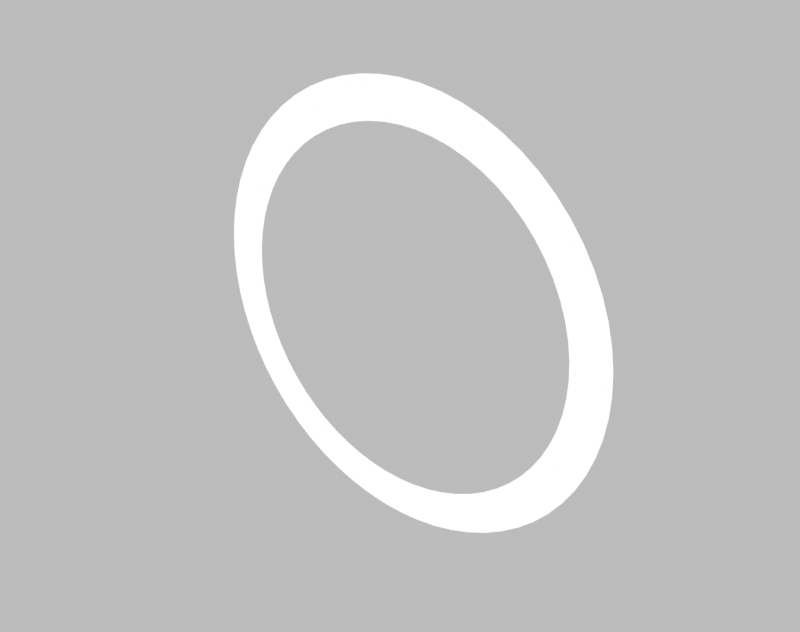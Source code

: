 # Source: circle_bright.blend  (saved by Blender 4.0.36; exported with 4.5.12 LTS)
import bpy
from mathutils import Matrix  # noqa: F401  (used for matrix-valued properties, if any)

bpy.ops.wm.read_factory_settings(use_empty=True)
scene = bpy.context.scene
scene.name = 'Scene'

# ---- collections
col_collection = bpy.data.collections.new('Collection'); scene.collection.children.link(col_collection)

# ---- materials (node trees are filled in below, after node groups)
mat_material_001 = bpy.data.materials.new('Material.001')

# ---- material node trees
mat_material_001.use_nodes = True; mat_material_001.node_tree.nodes.clear()
_N = mat_material_001.node_tree.nodes; _L = mat_material_001.node_tree.links
n0 = _N.new('ShaderNodeOutputMaterial'); n0.name = 'Material Output'; n0.location = (300, 300)
n1 = _N.new('ShaderNodeEmission'); n1.name = 'Emission'; n1.location = (10, 300)
_L.new(n1.outputs[0], n0.inputs[0])
n0.is_active_output = True

# ---- world
world_world = bpy.data.worlds.new('World'); scene.world = world_world
world_world.use_nodes = True; world_world.node_tree.nodes.clear()
_N = world_world.node_tree.nodes; _L = world_world.node_tree.links
n0 = _N.new('ShaderNodeOutputWorld'); n0.name = 'World Output'; n0.location = (300, 300)
n1 = _N.new('ShaderNodeBackground'); n1.name = 'Background'; n1.location = (110, 300)
n2 = _N.new('ShaderNodeBrightContrast'); n2.name = 'Brightness/Contrast'; n2.location = (-80, 300)
n2.inputs[0].default_value = (0.5, 0.5, 0.5, 1.0)
_L.new(n1.outputs[0], n0.inputs[0])
_L.new(n2.outputs[0], n1.inputs[0])
n0.is_active_output = True
world_world.color = (0.05088, 0.05088, 0.05088)
world_world.use_sun_shadow = False
world_world.sun_shadow_jitter_overblur = 0.0

# ---- meshes
me_plane = bpy.data.meshes.new('Plane')
me_plane.from_pydata([(-0.7488, 1.294e-06, -6.86e-07), (-0.7452, 0.07339, -6.909e-07), (-0.7344, 0.1461, -6.965e-07), (-0.7165, 0.2174, -6.965e-07), (-0.6918, 0.2865, -7.188e-07), (-0.6604, 0.353, -7.188e-07), (-0.6226, 0.416, -7.188e-07), (-0.5788, 0.475, -7.188e-07), (-0.5295, 0.5295, -7.634e-07), (-0.475, 0.5788, -7.634e-07), (-0.416, 0.6226, -7.634e-07), (-0.353, 0.6604, -7.634e-07), (-0.2865, 0.6918, -7.634e-07), (-0.2174, 0.7165, -7.634e-07), (-0.1461, 0.7344, -7.634e-07), (-0.07339, 0.7452, -7.634e-07), (3.671e-07, 0.7488, -8.08e-07), (0.07339, 0.7452, -8.08e-07), (0.1461, 0.7344, -8.08e-07), (0.2174, 0.7165, -8.08e-07), (0.2865, 0.6918, -8.08e-07), (0.353, 0.6604, -8.08e-07), (0.416, 0.6226, -8.08e-07), (0.475, 0.5788, -8.08e-07), (0.5295, 0.5295, -8.08e-07), (0.5788, 0.475, -7.634e-07), (0.6226, 0.416, -7.634e-07), (0.6604, 0.353, -7.857e-07), (0.6918, 0.2865, -7.634e-07), (0.7165, 0.2174, -7.634e-07), (0.7344, 0.1461, -7.634e-07), (0.7452, 0.07339, -7.578e-07), (0.7488, 1.359e-06, -7.515e-07), (0.7452, -0.07339, -7.467e-07), (0.7344, -0.1461, -7.411e-07), (0.7165, -0.2174, -7.411e-07), (0.6918, -0.2865, -7.188e-07), (0.6604, -0.353, -7.188e-07), (0.6226, -0.416, -7.188e-07), (0.5788, -0.475, -7.188e-07), (0.5295, -0.5295, -6.741e-07), (0.475, -0.5788, -6.741e-07), (0.416, -0.6226, -6.741e-07), (0.353, -0.6604, -6.741e-07), (0.2865, -0.6918, -6.741e-07), (0.2174, -0.7165, -6.741e-07), (0.1461, -0.7344, -6.741e-07), (0.07339, -0.7452, -6.741e-07), (3.671e-07, -0.7488, -6.741e-07), (-0.07339, -0.7452, -6.295e-07), (-0.1461, -0.7344, -6.295e-07), (-0.2174, -0.7165, -6.295e-07), (-0.2865, -0.6918, -6.295e-07), (-0.353, -0.6604, -6.295e-07), (-0.416, -0.6226, -6.295e-07), (-0.475, -0.5788, -6.295e-07), (-0.5295, -0.5295, -6.295e-07), (-0.5788, -0.475, -6.741e-07), (-0.6226, -0.416, -6.741e-07), (-0.6604, -0.353, -6.518e-07), (-0.6918, -0.2865, -6.741e-07), (-0.7165, -0.2174, -6.741e-07), (-0.7344, -0.1461, -6.741e-07), (-0.7452, -0.07339, -6.797e-07), (-0.611, 1.3e-06, -1.086e-06), (-0.6081, 0.05989, -1.09e-06), (-0.5993, 0.1192, -1.095e-06), (-0.5847, 0.1774, -1.095e-06), (-0.5645, 0.2338, -1.113e-06), (-0.5389, 0.288, -1.113e-06), (-0.5081, 0.3395, -1.113e-06), (-0.4723, 0.3876, -1.113e-06), (-0.4321, 0.4321, -1.149e-06), (-0.3876, 0.4723, -1.149e-06), (-0.3395, 0.5081, -1.149e-06), (-0.288, 0.5389, -1.149e-06), (-0.2338, 0.5645, -1.149e-06), (-0.1774, 0.5847, -1.149e-06), (-0.1192, 0.5993, -1.149e-06), (-0.05989, 0.6081, -1.149e-06), (3.653e-07, 0.611, -1.186e-06), (0.05989, 0.6081, -1.186e-06), (0.1192, 0.5993, -1.186e-06), (0.1774, 0.5847, -1.186e-06), (0.2338, 0.5645, -1.186e-06), (0.288, 0.5389, -1.186e-06), (0.3395, 0.5081, -1.186e-06), (0.3876, 0.4723, -1.186e-06), (0.4321, 0.4321, -1.186e-06), (0.4723, 0.3876, -1.149e-06), (0.5081, 0.3395, -1.149e-06), (0.5389, 0.288, -1.167e-06), (0.5645, 0.2338, -1.149e-06), (0.5847, 0.1774, -1.149e-06), (0.5993, 0.1192, -1.149e-06), (0.6081, 0.05989, -1.145e-06), (0.611, 1.354e-06, -1.14e-06), (0.6081, -0.05989, -1.136e-06), (0.5993, -0.1192, -1.131e-06), (0.5847, -0.1774, -1.131e-06), (0.5645, -0.2338, -1.113e-06), (0.5389, -0.288, -1.113e-06), (0.5081, -0.3395, -1.113e-06), (0.4723, -0.3876, -1.113e-06), (0.4321, -0.4321, -1.076e-06), (0.3876, -0.4723, -1.076e-06), (0.3395, -0.5081, -1.076e-06), (0.288, -0.5389, -1.076e-06), (0.2338, -0.5645, -1.076e-06), (0.1774, -0.5847, -1.076e-06), (0.1192, -0.5993, -1.076e-06), (0.05989, -0.6081, -1.076e-06), (3.653e-07, -0.611, -1.076e-06), (-0.05989, -0.6081, -1.04e-06), (-0.1192, -0.5993, -1.04e-06), (-0.1774, -0.5847, -1.04e-06), (-0.2338, -0.5645, -1.04e-06), (-0.288, -0.5389, -1.04e-06), (-0.3395, -0.5081, -1.04e-06), (-0.3876, -0.4723, -1.04e-06), (-0.4321, -0.4321, -1.04e-06), (-0.4723, -0.3876, -1.076e-06), (-0.5081, -0.3395, -1.076e-06), (-0.5389, -0.288, -1.058e-06), (-0.5645, -0.2338, -1.076e-06), (-0.5847, -0.1774, -1.076e-06), (-0.5993, -0.1192, -1.076e-06), (-0.6081, -0.05989, -1.081e-06)], [], [(50, 51, 115, 114), (24, 25, 89, 88), (51, 52, 116, 115), (25, 26, 90, 89), (52, 53, 117, 116), (26, 27, 91, 90), (0, 1, 65, 64), (53, 54, 118, 117), (27, 28, 92, 91), (1, 2, 66, 65), (54, 55, 119, 118), (28, 29, 93, 92), (2, 3, 67, 66), (55, 56, 120, 119), (29, 30, 94, 93), (3, 4, 68, 67), (56, 57, 121, 120), (30, 31, 95, 94), (4, 5, 69, 68), (57, 58, 122, 121), (31, 32, 96, 95), (5, 6, 70, 69), (58, 59, 123, 122), (32, 33, 97, 96), (6, 7, 71, 70), (59, 60, 124, 123), (33, 34, 98, 97), (7, 8, 72, 71), (60, 61, 125, 124), (34, 35, 99, 98), (8, 9, 73, 72), (61, 62, 126, 125), (35, 36, 100, 99), (9, 10, 74, 73), (62, 63, 127, 126), (36, 37, 101, 100), (10, 11, 75, 74), (63, 0, 64, 127), (37, 38, 102, 101), (11, 12, 76, 75), (38, 39, 103, 102), (12, 13, 77, 76), (39, 40, 104, 103), (13, 14, 78, 77), (40, 41, 105, 104), (14, 15, 79, 78), (41, 42, 106, 105), (15, 16, 80, 79), (42, 43, 107, 106), (16, 17, 81, 80), (43, 44, 108, 107), (17, 18, 82, 81), (44, 45, 109, 108), (18, 19, 83, 82), (45, 46, 110, 109), (19, 20, 84, 83), (46, 47, 111, 110), (20, 21, 85, 84), (47, 48, 112, 111), (21, 22, 86, 85), (48, 49, 113, 112), (22, 23, 87, 86), (49, 50, 114, 113), (23, 24, 88, 87)])
_uv = me_plane.uv_layers.new(name='UVMap')
_uv.uv.foreach_set('vector', [0.0, 0.0, 0.0, 0.0, 0.0, 0.0, 0.0, 0.0, 0.0, 0.0, 0.0, 0.0, 0.0, 0.0, 0.0, 0.0, 0.0, 0.0, 0.0, 0.0, 0.0, 0.0, 0.0, 0.0, 0.0, 0.0, 0.0, 0.0, 0.0, 0.0, 0.0, 0.0, 0.0, 0.0, 0.0, 0.0, 0.0, 0.0, 0.0, 0.0, 0.0, 0.0, 0.0, 0.0, 0.0, 0.0, 0.0, 0.0, 0.0, 0.0, 0.0, 0.0, 0.0, 0.0, 0.0, 0.0, 0.0, 0.0, 0.0, 0.0, 0.0, 0.0, 0.0, 0.0, 0.0, 0.0, 0.0, 0.0, 0.0, 0.0, 0.0, 0.0, 0.0, 0.0, 0.0, 0.0, 0.0, 0.0, 0.0, 0.0, 0.0, 0.0, 0.0, 0.0, 0.0, 0.0, 0.0, 0.0, 0.0, 0.0, 0.0, 0.0, 0.0, 0.0, 0.0, 0.0, 0.0, 0.0, 0.0, 0.0, 0.0, 0.0, 0.0, 0.0, 0.0, 0.0, 0.0, 0.0, 0.0, 0.0, 0.0, 0.0, 0.0, 0.0, 0.0, 0.0, 0.0, 0.0, 0.0, 0.0, 0.0, 0.0, 0.0, 0.0, 0.0, 0.0, 0.0, 0.0, 0.0, 0.0, 0.0, 0.0, 0.0, 0.0, 0.0, 0.0, 0.0, 0.0, 0.0, 0.0, 0.0, 0.0, 0.0, 0.0, 0.0, 0.0, 0.0, 0.0, 0.0, 0.0, 0.0, 0.0, 0.0, 0.0, 0.0, 0.0, 0.0, 0.0, 0.0, 0.0, 0.0, 0.0, 0.0, 0.0, 0.0, 0.0, 0.0, 0.0, 0.0, 0.0, 0.0, 0.0, 0.0, 0.0, 0.0, 0.0, 0.0, 0.0, 0.0, 0.0, 0.0, 0.0, 0.0, 0.0, 0.0, 0.0, 0.0, 0.0, 0.0, 0.0, 0.0, 0.0, 0.0, 0.0, 0.0, 0.0, 0.0, 0.0, 0.0, 0.0, 0.0, 0.0, 0.0, 0.0, 0.0, 0.0, 0.0, 0.0, 0.0, 0.0, 0.0, 0.0, 0.0, 0.0, 0.0, 0.0, 0.0, 0.0, 0.0, 0.0, 0.0, 0.0, 0.0, 0.0, 0.0, 0.0, 0.0, 0.0, 0.0, 0.0, 0.0, 0.0, 0.0, 0.0, 0.0, 0.0, 0.0, 0.0, 0.0, 0.0, 0.0, 0.0, 0.0, 0.0, 0.0, 0.0, 0.0, 0.0, 0.0, 0.0, 0.0, 0.0, 0.0, 0.0, 0.0, 0.0, 0.0, 0.0, 0.0, 0.0, 0.0, 0.0, 0.0, 0.0, 0.0, 0.0, 0.0, 0.0, 0.0, 0.0, 0.0, 0.0, 0.0, 0.0, 0.0, 0.0, 0.0, 0.0, 0.0, 0.0, 0.0, 0.0, 0.0, 0.0, 0.0, 0.0, 0.0, 0.0, 0.0, 0.0, 0.0, 0.0, 0.0, 0.0, 0.0, 0.0, 0.0, 0.0, 0.0, 0.0, 0.0, 0.0, 0.0, 0.0, 0.0, 0.0, 0.0, 0.0, 0.0, 0.0, 0.0, 0.0, 0.0, 0.0, 0.0, 0.0, 0.0, 0.0, 0.0, 0.0, 0.0, 0.0, 0.0, 0.0, 0.0, 0.0, 0.0, 0.0, 0.0, 0.0, 0.0, 0.0, 0.0, 0.0, 0.0, 0.0, 0.0, 0.0, 0.0, 0.0, 0.0, 0.0, 0.0, 0.0, 0.0, 0.0, 0.0, 0.0, 0.0, 0.0, 0.0, 0.0, 0.0, 0.0, 0.0, 0.0, 0.0, 0.0, 0.0, 0.0, 0.0, 0.0, 0.0, 0.0, 0.0, 0.0, 0.0, 0.0, 0.0, 0.0, 0.0, 0.0, 0.0, 0.0, 0.0, 0.0, 0.0, 0.0, 0.0, 0.0, 0.0, 0.0, 0.0, 0.0, 0.0, 0.0, 0.0, 0.0, 0.0, 0.0, 0.0, 0.0, 0.0, 0.0, 0.0, 0.0, 0.0, 0.0, 0.0, 0.0, 0.0, 0.0, 0.0, 0.0, 0.0, 0.0, 0.0, 0.0, 0.0, 0.0, 0.0, 0.0, 0.0, 0.0, 0.0, 0.0, 0.0, 0.0, 0.0, 0.0, 0.0, 0.0, 0.0, 0.0, 0.0, 0.0, 0.0, 0.0, 0.0, 0.0, 0.0, 0.0, 0.0, 0.0, 0.0, 0.0, 0.0, 0.0, 0.0, 0.0, 0.0, 0.0, 0.0, 0.0, 0.0, 0.0, 0.0, 0.0, 0.0, 0.0, 0.0, 0.0, 0.0, 0.0, 0.0, 0.0, 0.0, 0.0, 0.0, 0.0, 0.0, 0.0, 0.0, 0.0, 0.0, 0.0, 0.0, 0.0, 0.0, 0.0, 0.0, 0.0, 0.0, 0.0, 0.0, 0.0, 0.0, 0.0, 0.0, 0.0, 0.0, 0.0, 0.0, 0.0, 0.0, 0.0, 0.0, 0.0, 0.0, 0.0, 0.0, 0.0, 0.0, 0.0, 0.0, 0.0, 0.0, 0.0, 0.0, 0.0, 0.0, 0.0, 0.0, 0.0, 0.0, 0.0, 0.0, 0.0, 0.0, 0.0, 0.0, 0.0])
me_plane.materials.append(mat_material_001)
me_plane.update()

# ---- objects
ob_loom_obj = bpy.data.objects.new('Loom_Obj', me_plane)

# ---- transforms, parenting, visibility, modifiers, constraints
ob_loom_obj.location = (0.0, 0.0, 0.0)
ob_loom_obj.rotation_euler = (1.571, -0.0, 0.0)

# ---- collection membership
col_collection.objects.link(ob_loom_obj)

# ---- scene / render settings (as saved in the file)
scene.frame_start = 1; scene.frame_end = 1800; scene.frame_set(1250)
scene.render.engine = 'CYCLES'
scene.render.image_settings.color_mode = 'RGB'
scene.render.resolution_x = 304
scene.render.resolution_y = 240
scene.render.fps = 100
scene.cycles.use_denoising = False
scene.cycles.samples = 1000
scene.cycles.sampling_pattern = 'TABULATED_SOBOL'
scene.cycles.adaptive_min_samples = 1
scene.view_settings.view_transform = 'Standard'
bpy.context.view_layer.update()

# ---- added for rendering (the .blend has no active camera): camera
cam_auto = bpy.data.cameras.new('AutoCamera')
cam_auto.lens = 50.0
cam_auto.sensor_width = 36.0
cam_auto.clip_end = 1000.0
ob_auto_camera = bpy.data.objects.new('AutoCamera', cam_auto)
scene.collection.objects.link(ob_auto_camera)
ob_auto_camera.location = (1.95948, -2.35138, 1.56759)
ob_auto_camera.rotation_euler = (1.09748, -7.21219e-08, 0.694738)
scene.camera = ob_auto_camera
bpy.context.view_layer.update()
